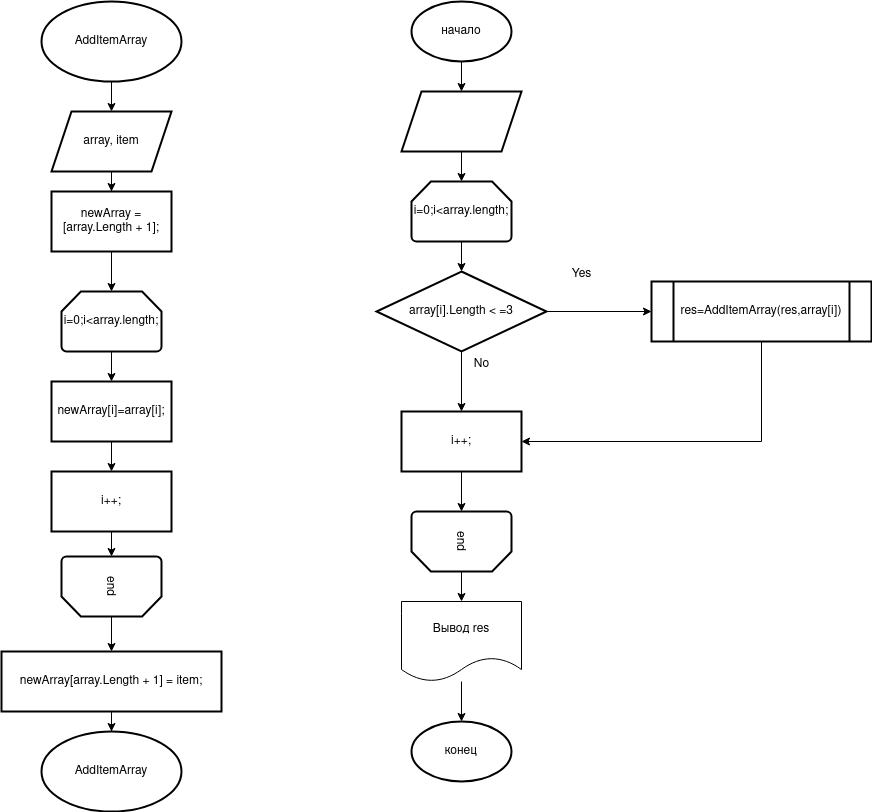

The diagram above was exported from draw.io. Its source (the exported page's mxGraphModel, read from the mxfile embedded in the PNG):
<mxGraphModel dx="1364" dy="795" grid="1" gridSize="10" guides="1" tooltips="1" connect="1" arrows="1" fold="1" page="1" pageScale="1" pageWidth="827" pageHeight="1169" math="0" shadow="0">
  <root>
    <mxCell id="WIyWlLk6GJQsqaUBKTNV-0" />
    <mxCell id="WIyWlLk6GJQsqaUBKTNV-1" parent="WIyWlLk6GJQsqaUBKTNV-0" />
    <mxCell id="bNCOfABYC0aKLlQ78fiM-2" value="" style="edgeStyle=orthogonalEdgeStyle;rounded=0;orthogonalLoop=1;jettySize=auto;html=1;" edge="1" parent="WIyWlLk6GJQsqaUBKTNV-1" source="bNCOfABYC0aKLlQ78fiM-0" target="bNCOfABYC0aKLlQ78fiM-1">
      <mxGeometry relative="1" as="geometry" />
    </mxCell>
    <mxCell id="bNCOfABYC0aKLlQ78fiM-0" value="AddItemArray" style="strokeWidth=2;html=1;shape=mxgraph.flowchart.start_1;whiteSpace=wrap;" vertex="1" parent="WIyWlLk6GJQsqaUBKTNV-1">
      <mxGeometry x="80" y="30" width="140" height="80" as="geometry" />
    </mxCell>
    <mxCell id="bNCOfABYC0aKLlQ78fiM-4" value="" style="edgeStyle=orthogonalEdgeStyle;rounded=0;orthogonalLoop=1;jettySize=auto;html=1;" edge="1" parent="WIyWlLk6GJQsqaUBKTNV-1" source="bNCOfABYC0aKLlQ78fiM-1" target="bNCOfABYC0aKLlQ78fiM-3">
      <mxGeometry relative="1" as="geometry" />
    </mxCell>
    <mxCell id="bNCOfABYC0aKLlQ78fiM-1" value="array, item" style="shape=parallelogram;perimeter=parallelogramPerimeter;whiteSpace=wrap;html=1;fixedSize=1;strokeWidth=2;" vertex="1" parent="WIyWlLk6GJQsqaUBKTNV-1">
      <mxGeometry x="90" y="140" width="120" height="60" as="geometry" />
    </mxCell>
    <mxCell id="bNCOfABYC0aKLlQ78fiM-6" value="" style="edgeStyle=orthogonalEdgeStyle;rounded=0;orthogonalLoop=1;jettySize=auto;html=1;" edge="1" parent="WIyWlLk6GJQsqaUBKTNV-1" source="bNCOfABYC0aKLlQ78fiM-3" target="bNCOfABYC0aKLlQ78fiM-5">
      <mxGeometry relative="1" as="geometry" />
    </mxCell>
    <mxCell id="bNCOfABYC0aKLlQ78fiM-3" value="newArray = [array.Length + 1];" style="whiteSpace=wrap;html=1;strokeWidth=2;" vertex="1" parent="WIyWlLk6GJQsqaUBKTNV-1">
      <mxGeometry x="90" y="220" width="120" height="60" as="geometry" />
    </mxCell>
    <mxCell id="bNCOfABYC0aKLlQ78fiM-8" value="" style="edgeStyle=orthogonalEdgeStyle;rounded=0;orthogonalLoop=1;jettySize=auto;html=1;" edge="1" parent="WIyWlLk6GJQsqaUBKTNV-1" source="bNCOfABYC0aKLlQ78fiM-5" target="bNCOfABYC0aKLlQ78fiM-7">
      <mxGeometry relative="1" as="geometry" />
    </mxCell>
    <mxCell id="bNCOfABYC0aKLlQ78fiM-5" value="i=0;i&amp;lt;array.length;" style="strokeWidth=2;html=1;shape=mxgraph.flowchart.loop_limit;whiteSpace=wrap;" vertex="1" parent="WIyWlLk6GJQsqaUBKTNV-1">
      <mxGeometry x="100" y="320" width="100" height="60" as="geometry" />
    </mxCell>
    <mxCell id="bNCOfABYC0aKLlQ78fiM-10" value="" style="edgeStyle=orthogonalEdgeStyle;rounded=0;orthogonalLoop=1;jettySize=auto;html=1;" edge="1" parent="WIyWlLk6GJQsqaUBKTNV-1" source="bNCOfABYC0aKLlQ78fiM-7" target="bNCOfABYC0aKLlQ78fiM-9">
      <mxGeometry relative="1" as="geometry" />
    </mxCell>
    <mxCell id="bNCOfABYC0aKLlQ78fiM-7" value="newArray[i]=array[i];" style="whiteSpace=wrap;html=1;strokeWidth=2;" vertex="1" parent="WIyWlLk6GJQsqaUBKTNV-1">
      <mxGeometry x="90" y="410" width="120" height="60" as="geometry" />
    </mxCell>
    <mxCell id="bNCOfABYC0aKLlQ78fiM-14" value="" style="edgeStyle=orthogonalEdgeStyle;rounded=0;orthogonalLoop=1;jettySize=auto;html=1;" edge="1" parent="WIyWlLk6GJQsqaUBKTNV-1" source="bNCOfABYC0aKLlQ78fiM-9" target="bNCOfABYC0aKLlQ78fiM-13">
      <mxGeometry relative="1" as="geometry" />
    </mxCell>
    <mxCell id="bNCOfABYC0aKLlQ78fiM-9" value="i++;" style="whiteSpace=wrap;html=1;strokeWidth=2;" vertex="1" parent="WIyWlLk6GJQsqaUBKTNV-1">
      <mxGeometry x="90" y="500" width="120" height="60" as="geometry" />
    </mxCell>
    <mxCell id="bNCOfABYC0aKLlQ78fiM-16" value="" style="edgeStyle=orthogonalEdgeStyle;rounded=0;orthogonalLoop=1;jettySize=auto;html=1;" edge="1" parent="WIyWlLk6GJQsqaUBKTNV-1" source="bNCOfABYC0aKLlQ78fiM-13" target="bNCOfABYC0aKLlQ78fiM-15">
      <mxGeometry relative="1" as="geometry" />
    </mxCell>
    <mxCell id="bNCOfABYC0aKLlQ78fiM-13" value="&lt;div&gt;end&lt;/div&gt;" style="strokeWidth=2;html=1;shape=mxgraph.flowchart.loop_limit;whiteSpace=wrap;rotation=-180;horizontal=0;" vertex="1" parent="WIyWlLk6GJQsqaUBKTNV-1">
      <mxGeometry x="100" y="585" width="100" height="60" as="geometry" />
    </mxCell>
    <mxCell id="bNCOfABYC0aKLlQ78fiM-18" value="" style="edgeStyle=orthogonalEdgeStyle;rounded=0;orthogonalLoop=1;jettySize=auto;html=1;" edge="1" parent="WIyWlLk6GJQsqaUBKTNV-1" source="bNCOfABYC0aKLlQ78fiM-15" target="bNCOfABYC0aKLlQ78fiM-17">
      <mxGeometry relative="1" as="geometry" />
    </mxCell>
    <mxCell id="bNCOfABYC0aKLlQ78fiM-15" value="newArray[array.Length + 1] = item;" style="whiteSpace=wrap;html=1;strokeWidth=2;" vertex="1" parent="WIyWlLk6GJQsqaUBKTNV-1">
      <mxGeometry x="40" y="680" width="220" height="60" as="geometry" />
    </mxCell>
    <mxCell id="bNCOfABYC0aKLlQ78fiM-17" value="AddItemArray" style="strokeWidth=2;html=1;shape=mxgraph.flowchart.start_1;whiteSpace=wrap;" vertex="1" parent="WIyWlLk6GJQsqaUBKTNV-1">
      <mxGeometry x="80" y="760" width="140" height="80" as="geometry" />
    </mxCell>
    <mxCell id="bNCOfABYC0aKLlQ78fiM-21" value="" style="edgeStyle=orthogonalEdgeStyle;rounded=0;orthogonalLoop=1;jettySize=auto;html=1;" edge="1" parent="WIyWlLk6GJQsqaUBKTNV-1" source="bNCOfABYC0aKLlQ78fiM-19" target="bNCOfABYC0aKLlQ78fiM-20">
      <mxGeometry relative="1" as="geometry" />
    </mxCell>
    <mxCell id="bNCOfABYC0aKLlQ78fiM-19" value="начало" style="strokeWidth=2;html=1;shape=mxgraph.flowchart.start_1;whiteSpace=wrap;" vertex="1" parent="WIyWlLk6GJQsqaUBKTNV-1">
      <mxGeometry x="450" y="30" width="100" height="60" as="geometry" />
    </mxCell>
    <mxCell id="bNCOfABYC0aKLlQ78fiM-23" value="" style="edgeStyle=orthogonalEdgeStyle;rounded=0;orthogonalLoop=1;jettySize=auto;html=1;" edge="1" parent="WIyWlLk6GJQsqaUBKTNV-1" source="bNCOfABYC0aKLlQ78fiM-20" target="bNCOfABYC0aKLlQ78fiM-22">
      <mxGeometry relative="1" as="geometry" />
    </mxCell>
    <mxCell id="bNCOfABYC0aKLlQ78fiM-20" value="" style="shape=parallelogram;perimeter=parallelogramPerimeter;whiteSpace=wrap;html=1;fixedSize=1;strokeWidth=2;" vertex="1" parent="WIyWlLk6GJQsqaUBKTNV-1">
      <mxGeometry x="440" y="120" width="120" height="60" as="geometry" />
    </mxCell>
    <mxCell id="bNCOfABYC0aKLlQ78fiM-25" value="" style="edgeStyle=orthogonalEdgeStyle;rounded=0;orthogonalLoop=1;jettySize=auto;html=1;" edge="1" parent="WIyWlLk6GJQsqaUBKTNV-1" source="bNCOfABYC0aKLlQ78fiM-22" target="bNCOfABYC0aKLlQ78fiM-24">
      <mxGeometry relative="1" as="geometry" />
    </mxCell>
    <mxCell id="bNCOfABYC0aKLlQ78fiM-22" value="i=0;i&amp;lt;array.length;" style="strokeWidth=2;html=1;shape=mxgraph.flowchart.loop_limit;whiteSpace=wrap;" vertex="1" parent="WIyWlLk6GJQsqaUBKTNV-1">
      <mxGeometry x="450" y="210" width="100" height="60" as="geometry" />
    </mxCell>
    <mxCell id="bNCOfABYC0aKLlQ78fiM-30" value="" style="edgeStyle=orthogonalEdgeStyle;rounded=0;orthogonalLoop=1;jettySize=auto;html=1;" edge="1" parent="WIyWlLk6GJQsqaUBKTNV-1" source="bNCOfABYC0aKLlQ78fiM-24" target="bNCOfABYC0aKLlQ78fiM-29">
      <mxGeometry relative="1" as="geometry" />
    </mxCell>
    <mxCell id="bNCOfABYC0aKLlQ78fiM-33" value="" style="edgeStyle=orthogonalEdgeStyle;rounded=0;orthogonalLoop=1;jettySize=auto;html=1;" edge="1" parent="WIyWlLk6GJQsqaUBKTNV-1" source="bNCOfABYC0aKLlQ78fiM-24" target="bNCOfABYC0aKLlQ78fiM-32">
      <mxGeometry relative="1" as="geometry" />
    </mxCell>
    <mxCell id="bNCOfABYC0aKLlQ78fiM-24" value="array[i].Length &amp;lt; =3" style="rhombus;whiteSpace=wrap;html=1;strokeWidth=2;" vertex="1" parent="WIyWlLk6GJQsqaUBKTNV-1">
      <mxGeometry x="415" y="300" width="170" height="80" as="geometry" />
    </mxCell>
    <mxCell id="bNCOfABYC0aKLlQ78fiM-35" style="edgeStyle=orthogonalEdgeStyle;rounded=0;orthogonalLoop=1;jettySize=auto;html=1;entryX=1;entryY=0.5;entryDx=0;entryDy=0;" edge="1" parent="WIyWlLk6GJQsqaUBKTNV-1" source="bNCOfABYC0aKLlQ78fiM-29" target="bNCOfABYC0aKLlQ78fiM-32">
      <mxGeometry relative="1" as="geometry">
        <Array as="points">
          <mxPoint x="800" y="470" />
        </Array>
      </mxGeometry>
    </mxCell>
    <mxCell id="bNCOfABYC0aKLlQ78fiM-29" value="res=AddItemArray(res,array[i])" style="shape=process;whiteSpace=wrap;html=1;backgroundOutline=1;strokeWidth=2;" vertex="1" parent="WIyWlLk6GJQsqaUBKTNV-1">
      <mxGeometry x="690" y="310" width="220" height="60" as="geometry" />
    </mxCell>
    <mxCell id="bNCOfABYC0aKLlQ78fiM-31" value="&lt;div&gt;Yes&lt;/div&gt;" style="text;html=1;align=center;verticalAlign=middle;resizable=0;points=[];autosize=1;strokeColor=none;fillColor=none;" vertex="1" parent="WIyWlLk6GJQsqaUBKTNV-1">
      <mxGeometry x="600" y="288" width="40" height="30" as="geometry" />
    </mxCell>
    <mxCell id="bNCOfABYC0aKLlQ78fiM-37" value="" style="edgeStyle=orthogonalEdgeStyle;rounded=0;orthogonalLoop=1;jettySize=auto;html=1;" edge="1" parent="WIyWlLk6GJQsqaUBKTNV-1" source="bNCOfABYC0aKLlQ78fiM-32" target="bNCOfABYC0aKLlQ78fiM-36">
      <mxGeometry relative="1" as="geometry" />
    </mxCell>
    <mxCell id="bNCOfABYC0aKLlQ78fiM-32" value="i++;" style="whiteSpace=wrap;html=1;strokeWidth=2;" vertex="1" parent="WIyWlLk6GJQsqaUBKTNV-1">
      <mxGeometry x="440" y="440" width="120" height="60" as="geometry" />
    </mxCell>
    <mxCell id="bNCOfABYC0aKLlQ78fiM-34" value="No" style="text;html=1;align=center;verticalAlign=middle;resizable=0;points=[];autosize=1;strokeColor=none;fillColor=none;" vertex="1" parent="WIyWlLk6GJQsqaUBKTNV-1">
      <mxGeometry x="500" y="378" width="40" height="30" as="geometry" />
    </mxCell>
    <mxCell id="bNCOfABYC0aKLlQ78fiM-39" value="" style="edgeStyle=orthogonalEdgeStyle;rounded=0;orthogonalLoop=1;jettySize=auto;html=1;" edge="1" parent="WIyWlLk6GJQsqaUBKTNV-1" source="bNCOfABYC0aKLlQ78fiM-36" target="bNCOfABYC0aKLlQ78fiM-38">
      <mxGeometry relative="1" as="geometry" />
    </mxCell>
    <mxCell id="bNCOfABYC0aKLlQ78fiM-36" value="&lt;div&gt;end&lt;/div&gt;" style="strokeWidth=2;html=1;shape=mxgraph.flowchart.loop_limit;whiteSpace=wrap;rotation=-180;horizontal=0;" vertex="1" parent="WIyWlLk6GJQsqaUBKTNV-1">
      <mxGeometry x="450" y="540" width="100" height="60" as="geometry" />
    </mxCell>
    <mxCell id="bNCOfABYC0aKLlQ78fiM-41" value="" style="edgeStyle=orthogonalEdgeStyle;rounded=0;orthogonalLoop=1;jettySize=auto;html=1;" edge="1" parent="WIyWlLk6GJQsqaUBKTNV-1" source="bNCOfABYC0aKLlQ78fiM-38" target="bNCOfABYC0aKLlQ78fiM-40">
      <mxGeometry relative="1" as="geometry" />
    </mxCell>
    <mxCell id="bNCOfABYC0aKLlQ78fiM-38" value="Вывод res" style="shape=document;whiteSpace=wrap;html=1;boundedLbl=1;" vertex="1" parent="WIyWlLk6GJQsqaUBKTNV-1">
      <mxGeometry x="440" y="630" width="120" height="80" as="geometry" />
    </mxCell>
    <mxCell id="bNCOfABYC0aKLlQ78fiM-40" value="конец" style="strokeWidth=2;html=1;shape=mxgraph.flowchart.start_1;whiteSpace=wrap;" vertex="1" parent="WIyWlLk6GJQsqaUBKTNV-1">
      <mxGeometry x="450" y="750" width="100" height="60" as="geometry" />
    </mxCell>
  </root>
</mxGraphModel>